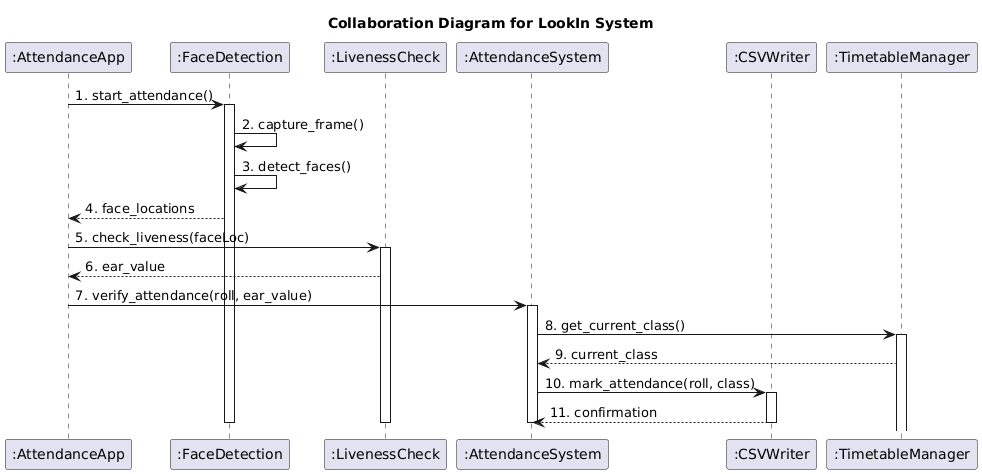

The diagram above was rendered by PlantUML. Its source (embedded in the PNG):
@startuml
title Collaboration Diagram for LookIn System

participant ":AttendanceApp" as App
participant ":FaceDetection" as FD
participant ":LivenessCheck" as LC
participant ":AttendanceSystem" as AS
participant ":CSVWriter" as CSV
participant ":TimetableManager" as TM

App -> FD: 1. start_attendance()
activate FD
FD -> FD: 2. capture_frame()
FD -> FD: 3. detect_faces()
FD --> App: 4. face_locations
App -> LC: 5. check_liveness(faceLoc)
activate LC
LC --> App: 6. ear_value
App -> AS: 7. verify_attendance(roll, ear_value)
activate AS
AS -> TM: 8. get_current_class()
activate TM
TM --> AS: 9. current_class
AS -> CSV: 10. mark_attendance(roll, class)
activate CSV
CSV --> AS: 11. confirmation
deactivate CSV
deactivate AS
deactivate LC
deactivate FD
@enduml